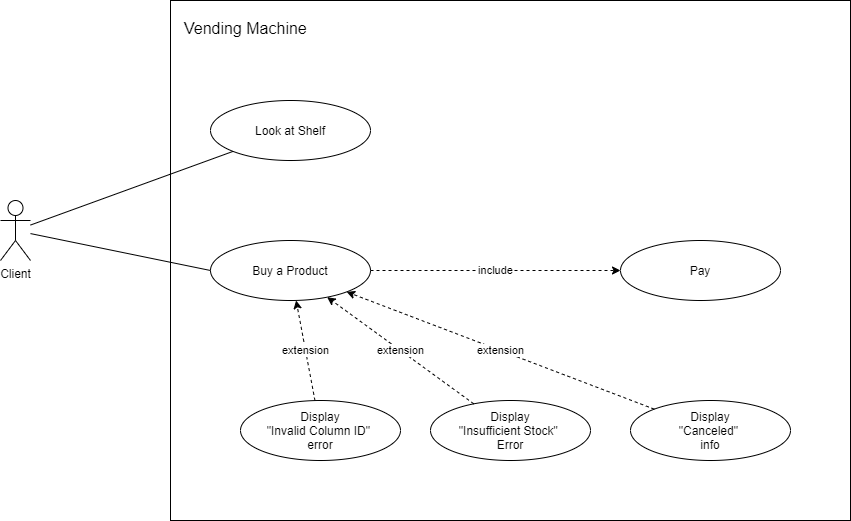

The diagram above was exported from draw.io. Its source (the exported page's mxGraphModel, read from the mxfile embedded in the PNG):
<mxGraphModel dx="1486" dy="1170" grid="1" gridSize="10" guides="1" tooltips="1" connect="1" arrows="1" fold="1" page="0" pageScale="1" pageWidth="1169" pageHeight="827" math="0" shadow="0">
  <root>
    <mxCell id="0" />
    <mxCell id="1" parent="0" />
    <mxCell id="tD_DcFWuZ1akxXVZ3TQu-1" value="Vending Machine" style="rounded=0;whiteSpace=wrap;html=1;fillColor=none;spacingTop=12;spacingLeft=12;fontSize=16;align=left;verticalAlign=top;" parent="1" vertex="1">
      <mxGeometry x="-120" y="-40" width="680" height="520" as="geometry" />
    </mxCell>
    <mxCell id="tD_DcFWuZ1akxXVZ3TQu-2" value="&lt;div&gt;Buy a Product&lt;br&gt;&lt;/div&gt;" style="ellipse;whiteSpace=wrap;html=1;" parent="1" vertex="1">
      <mxGeometry x="-80" y="200" width="160" height="60" as="geometry" />
    </mxCell>
    <mxCell id="tD_DcFWuZ1akxXVZ3TQu-3" value="Pay" style="ellipse;whiteSpace=wrap;html=1;" parent="1" vertex="1">
      <mxGeometry x="330" y="200" width="160" height="60" as="geometry" />
    </mxCell>
    <mxCell id="tD_DcFWuZ1akxXVZ3TQu-4" value="include" style="rounded=0;orthogonalLoop=1;jettySize=auto;html=1;entryX=0;entryY=0.5;entryDx=0;entryDy=0;dashed=1;" parent="1" source="tD_DcFWuZ1akxXVZ3TQu-2" target="tD_DcFWuZ1akxXVZ3TQu-3" edge="1">
      <mxGeometry relative="1" as="geometry">
        <mxPoint x="60" y="240" as="sourcePoint" />
        <mxPoint x="170" y="190" as="targetPoint" />
      </mxGeometry>
    </mxCell>
    <mxCell id="tD_DcFWuZ1akxXVZ3TQu-5" style="rounded=0;orthogonalLoop=1;jettySize=auto;html=1;entryX=0;entryY=0.5;entryDx=0;entryDy=0;endArrow=none;endFill=0;" parent="1" source="tD_DcFWuZ1akxXVZ3TQu-6" target="tD_DcFWuZ1akxXVZ3TQu-2" edge="1">
      <mxGeometry relative="1" as="geometry" />
    </mxCell>
    <mxCell id="tD_DcFWuZ1akxXVZ3TQu-6" value="Client" style="shape=umlActor;verticalLabelPosition=bottom;labelBackgroundColor=#ffffff;verticalAlign=top;html=1;outlineConnect=0;" parent="1" vertex="1">
      <mxGeometry x="-290" y="160" width="30" height="60" as="geometry" />
    </mxCell>
    <mxCell id="tD_DcFWuZ1akxXVZ3TQu-7" value="extension" style="rounded=0;orthogonalLoop=1;jettySize=auto;html=1;endArrow=classic;endFill=1;dashed=1;" parent="1" source="tD_DcFWuZ1akxXVZ3TQu-8" target="tD_DcFWuZ1akxXVZ3TQu-2" edge="1">
      <mxGeometry relative="1" as="geometry" />
    </mxCell>
    <mxCell id="tD_DcFWuZ1akxXVZ3TQu-8" value="&lt;div&gt;Display&lt;/div&gt;&lt;div&gt;&quot;Invalid Column ID&quot; &lt;br&gt;&lt;/div&gt;&lt;div&gt;error&lt;/div&gt;" style="ellipse;whiteSpace=wrap;html=1;" parent="1" vertex="1">
      <mxGeometry x="-50" y="360" width="160" height="60" as="geometry" />
    </mxCell>
    <mxCell id="tD_DcFWuZ1akxXVZ3TQu-9" value="Look at Shelf" style="ellipse;whiteSpace=wrap;html=1;" parent="1" vertex="1">
      <mxGeometry x="-80" y="60" width="160" height="60" as="geometry" />
    </mxCell>
    <mxCell id="tD_DcFWuZ1akxXVZ3TQu-10" style="rounded=0;orthogonalLoop=1;jettySize=auto;html=1;endArrow=none;endFill=0;" parent="1" source="tD_DcFWuZ1akxXVZ3TQu-6" target="tD_DcFWuZ1akxXVZ3TQu-9" edge="1">
      <mxGeometry relative="1" as="geometry">
        <mxPoint x="-240" y="360" as="sourcePoint" />
        <mxPoint x="-70" y="360" as="targetPoint" />
      </mxGeometry>
    </mxCell>
    <mxCell id="tD_DcFWuZ1akxXVZ3TQu-11" value="&lt;div&gt;Display&lt;br&gt;&lt;/div&gt;&lt;div&gt;&quot;Canceled&quot; &lt;br&gt;&lt;/div&gt;&lt;div&gt;info&lt;br&gt;&lt;/div&gt;" style="ellipse;whiteSpace=wrap;html=1;" parent="1" vertex="1">
      <mxGeometry x="340" y="360" width="160" height="60" as="geometry" />
    </mxCell>
    <mxCell id="tD_DcFWuZ1akxXVZ3TQu-12" value="extension" style="rounded=0;orthogonalLoop=1;jettySize=auto;html=1;endArrow=classic;endFill=1;dashed=1;" parent="1" source="tD_DcFWuZ1akxXVZ3TQu-11" target="tD_DcFWuZ1akxXVZ3TQu-2" edge="1">
      <mxGeometry relative="1" as="geometry">
        <mxPoint x="72.01123946409916" y="109.23173587083875" as="sourcePoint" />
        <mxPoint x="10" y="210" as="targetPoint" />
      </mxGeometry>
    </mxCell>
    <mxCell id="tD_DcFWuZ1akxXVZ3TQu-13" value="&lt;div&gt;Display&lt;br&gt;&lt;/div&gt;&lt;div&gt;&quot;Insufficient Stock&quot; &lt;br&gt;&lt;/div&gt;&lt;div&gt;Error&lt;br&gt;&lt;/div&gt;" style="ellipse;whiteSpace=wrap;html=1;" parent="1" vertex="1">
      <mxGeometry x="140" y="360" width="160" height="60" as="geometry" />
    </mxCell>
    <mxCell id="tD_DcFWuZ1akxXVZ3TQu-14" value="extension" style="rounded=0;orthogonalLoop=1;jettySize=auto;html=1;endArrow=classic;endFill=1;dashed=1;" parent="1" source="tD_DcFWuZ1akxXVZ3TQu-13" target="tD_DcFWuZ1akxXVZ3TQu-2" edge="1">
      <mxGeometry relative="1" as="geometry">
        <mxPoint x="245.91180470298013" y="105.0331278381384" as="sourcePoint" />
        <mxPoint x="53.89251531894229" y="214.91856267489015" as="targetPoint" />
      </mxGeometry>
    </mxCell>
  </root>
</mxGraphModel>